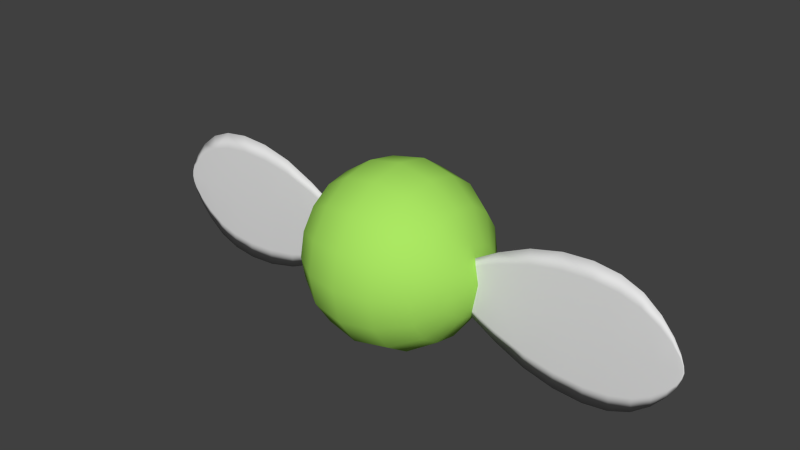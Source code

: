 # Source: LunarBug.blend  (saved by Blender 2.74.0; exported with 4.5.12 LTS)
import bpy
from mathutils import Matrix  # noqa: F401  (used for matrix-valued properties, if any)

bpy.ops.wm.read_factory_settings(use_empty=True)
scene = bpy.context.scene
scene.name = 'Scene'

# ---- collections
col_collection_1 = bpy.data.collections.new('Collection 1'); scene.collection.children.link(col_collection_1)

# ---- materials (node trees are filled in below, after node groups)
mat_bugbody = bpy.data.materials.new('BugBody')
mat_bugbody.alpha_threshold = 0.0
mat_bugbody.use_transparent_shadow = False
mat_bugbody.diffuse_color = (0.4055, 0.8, 0.1234, 1.0)
mat_bugbody.roughness = 0.5
mat_bugwings = bpy.data.materials.new('BugWings')
mat_bugwings.alpha_threshold = 0.0
mat_bugwings.use_transparent_shadow = False
mat_bugwings.roughness = 0.5

# ---- material node trees

# ---- world
world_world = bpy.data.worlds.new('World'); scene.world = world_world
world_world.color = (0.05088, 0.05088, 0.05088)
world_world.use_sun_shadow = False
world_world.sun_shadow_jitter_overblur = 0.0
world_world.cycles.sampling_method = 'MANUAL'
world_world.cycles.sample_map_resolution = 256

# ---- meshes
me_sphere = bpy.data.meshes.new('Sphere')
me_sphere.from_pydata([(-0.3827, 0.0, 0.9239), (-0.7071, 0.0, 0.7071), (-0.9239, 0.0, 0.3827), (-1.0, 0.0, -4.371e-08), (-0.9239, 0.0, -0.3827), (-0.7071, 0.0, -0.7071), (-0.3827, 0.0, -0.9239), (-0.3536, 0.1464, 0.9239), (-0.6533, 0.2706, 0.7071), (-0.8536, 0.3536, 0.3827), (-0.9239, 0.3827, -4.371e-08), (-0.8536, 0.3536, -0.3827), (-0.6533, 0.2706, -0.7071), (-0.3536, 0.1464, -0.9239), (-0.2706, 0.2706, 0.9239), (-0.5, 0.5, 0.7071), (-0.6533, 0.6533, 0.3827), (-0.7071, 0.7071, -4.371e-08), (-0.6533, 0.6533, -0.3827), (-0.5, 0.5, -0.7071), (-0.2706, 0.2706, -0.9239), (-1.51e-07, 0.0, -1.0), (-0.1464, 0.3536, 0.9239), (-0.2706, 0.6533, 0.7071), (-0.3536, 0.8536, 0.3827), (-0.3827, 0.9239, -4.371e-08), (-0.3536, 0.8536, -0.3827), (-0.2706, 0.6533, -0.7071), (-0.1464, 0.3536, -0.9239), (-1.307e-07, 0.3827, 0.9239), (-7.11e-08, 0.7071, 0.7071), (-1.149e-08, 0.9239, 0.3827), (-1.149e-08, 1.0, -4.371e-08), (-1.149e-08, 0.9239, -0.3827), (-7.11e-08, 0.7071, -0.7071), (-5.62e-08, 0.3827, -0.9239), (0.1464, 0.3536, 0.9239), (0.2706, 0.6533, 0.7071), (0.3536, 0.8536, 0.3827), (0.3827, 0.9239, -4.371e-08), (0.3536, 0.8536, -0.3827), (0.2706, 0.6533, -0.7071), (0.1464, 0.3536, -0.9239), (-2.578e-07, -1.068e-07, 1.0), (0.2706, 0.2706, 0.9239), (0.5, 0.5, 0.7071), (0.6533, 0.6533, 0.3827), (0.7071, 0.7071, -4.371e-08), (0.6533, 0.6533, -0.3827), (0.5, 0.5, -0.7071), (0.2706, 0.2706, -0.9239), (0.3536, 0.1464, 0.9239), (0.6533, 0.2706, 0.7071), (0.8536, 0.3536, 0.3827), (0.9239, 0.3827, -4.371e-08), (0.8536, 0.3536, -0.3827), (0.6533, 0.2706, -0.7071), (0.3536, 0.1464, -0.9239), (0.3827, -7.268e-08, 0.9239), (0.7071, -2.664e-07, 0.7071), (0.9239, -2.962e-07, 0.3827), (1.0, -3.26e-07, -4.371e-08), (0.9239, -2.962e-07, -0.3827), (0.7071, -2.664e-07, -0.7071), (0.3827, -1.621e-07, -0.9239), (0.3536, -0.1464, 0.9239), (0.6533, -0.2706, 0.7071), (0.8536, -0.3536, 0.3827), (0.9239, -0.3827, -4.371e-08), (0.8536, -0.3536, -0.3827), (0.6533, -0.2706, -0.7071), (0.3536, -0.1464, -0.9239), (0.2706, -0.2706, 0.9239), (0.5, -0.5, 0.7071), (0.6533, -0.6533, 0.3827), (0.7071, -0.7071, -4.371e-08), (0.6533, -0.6533, -0.3827), (0.5, -0.5, -0.7071), (0.2706, -0.2706, -0.9239), (0.1464, -0.3536, 0.9239), (0.2706, -0.6533, 0.7071), (0.3536, -0.8536, 0.3827), (0.3827, -0.9239, -4.371e-08), (0.3536, -0.8536, -0.3827), (0.2706, -0.6533, -0.7071), (0.1464, -0.3536, -0.9239), (-2.499e-07, -0.3827, 0.9239), (-4.883e-07, -0.7071, 0.7071), (-5.181e-07, -0.9239, 0.3827), (-6.075e-07, -1.0, -4.371e-08), (-5.181e-07, -0.9239, -0.3827), (-4.883e-07, -0.7071, -0.7071), (-3.393e-07, -0.3827, -0.9239), (-0.1464, -0.3536, 0.9239), (-0.2706, -0.6533, 0.7071), (-0.3536, -0.8536, 0.3827), (-0.3827, -0.9239, -4.371e-08), (-0.3536, -0.8536, -0.3827), (-0.2706, -0.6533, -0.7071), (-0.1464, -0.3536, -0.9239), (-0.2706, -0.2706, 0.9239), (-0.5, -0.5, 0.7071), (-0.6533, -0.6533, 0.3827), (-0.7071, -0.7071, -4.371e-08), (-0.6533, -0.6533, -0.3827), (-0.5, -0.5, -0.7071), (-0.2706, -0.2706, -0.9239), (-0.3536, -0.1464, 0.9239), (-0.6533, -0.2706, 0.7071), (-0.8536, -0.3536, 0.3827), (-0.9239, -0.3827, -4.371e-08), (-0.8536, -0.3536, -0.3827), (-0.6533, -0.2706, -0.7071), (-0.3536, -0.1464, -0.9239), (0.281, -0.005133, 0.776), (0.06417, -0.01875, 1.898), (0.7864, -0.005134, 2.491), (0.06417, 0.007557, 1.21), (0.8027, -0.005134, 1.898), (-0.4298, -0.005133, 1.21), (-0.6743, -0.005134, 1.898), (0.5581, -0.005133, 1.21), (0.06417, 0.008482, 1.898), (0.06417, -0.01782, 1.21), (0.5408, -0.005134, 2.906), (0.06417, 0.008182, 2.491), (-0.658, -0.005134, 2.491), (0.06417, -0.01845, 2.491), (0.238, -0.005134, 3.125), (0.06417, 0.003653, 2.906), (-0.4124, -0.005134, 2.906), (0.06417, -0.01392, 2.906), (0.06417, -0.005134, 3.178), (0.06417, -0.001929, 3.125), (-0.1096, -0.005134, 3.125), (0.06417, -0.008338, 3.125), (0.06417, -0.005133, 0.6863), (0.06417, -0.01432, 0.776), (-0.1527, -0.005133, 0.776), (0.06417, 0.004049, 0.776), (0.281, -0.005133, -0.776), (0.06417, -0.01875, -1.898), (0.7864, -0.005134, -2.491), (0.06417, 0.007557, -1.21), (0.8027, -0.005134, -1.898), (-0.4298, -0.005133, -1.21), (-0.6743, -0.005134, -1.898), (0.5581, -0.005133, -1.21), (0.06417, 0.008482, -1.898), (0.06417, -0.01782, -1.21), (0.5408, -0.005134, -2.906), (0.06417, 0.008182, -2.491), (-0.658, -0.005134, -2.491), (0.06417, -0.01845, -2.491), (0.238, -0.005134, -3.125), (0.06417, 0.003653, -2.906), (-0.4124, -0.005134, -2.906), (0.06417, -0.01392, -2.906), (0.06417, -0.005134, -3.178), (0.06417, -0.001929, -3.125), (-0.1096, -0.005134, -3.125), (0.06417, -0.008338, -3.125), (0.06417, -0.005133, -0.6863), (0.06417, -0.01432, -0.776), (-0.1527, -0.005133, -0.776), (0.06417, 0.004049, -0.776), (0.06417, 0.00668, 0.9292), (-0.2634, -0.005133, 0.9292), (0.06417, -0.01695, 0.9292), (0.3917, -0.005133, 0.9292), (-0.4897, -0.01535, 1.898), (0.06417, -0.01914, 2.218), (0.4347, -0.01465, 1.21), (-0.6954, -0.005134, 2.218), (0.06417, 0.00887, 2.218), (0.8237, -0.005134, 2.218), (-0.3063, 0.004384, 1.21), (0.6181, 0.005078, 1.898), (-0.3063, -0.01465, 1.21), (0.6181, -0.01535, 1.898), (-0.4897, 0.005078, 1.898), (0.4347, 0.004384, 1.21), (-0.5881, -0.005133, 1.554), (0.7164, -0.005133, 1.554), (0.06417, 0.007788, 1.554), (0.06417, -0.01805, 1.554), (0.06417, -0.0167, 2.719), (-0.5634, -0.005134, 2.719), (0.06417, 0.006436, 2.719), (0.6917, -0.005134, 2.719), (0.6058, 0.004853, 2.491), (0.6058, -0.01512, 2.491), (-0.4775, 0.004853, 2.491), (-0.4775, -0.01512, 2.491), (0.06417, -0.01087, 3.044), (-0.2472, -0.005134, 3.044), (0.06417, 0.0006069, 3.044), (0.3755, -0.005134, 3.044), (0.4216, 0.001457, 2.906), (0.4216, -0.01172, 2.906), (-0.2933, 0.001457, 2.906), (-0.2933, -0.01172, 2.906), (0.06417, -0.006396, 3.165), (-0.00431, -0.005134, 3.165), (0.06417, -0.003871, 3.165), (0.1326, -0.005134, 3.165), (0.1945, -0.002731, 3.125), (0.1945, -0.007537, 3.125), (-0.06618, -0.002731, 3.125), (-0.06618, -0.007537, 3.125), (0.06417, -8.359e-07, 0.7087), (-0.05704, -0.005133, 0.7087), (0.06417, -0.01027, 0.7087), (0.1854, -0.005133, 0.7087), (0.2268, -0.01202, 0.776), (0.2268, 0.001753, 0.776), (-0.09846, -0.01202, 0.776), (-0.09846, 0.001753, 0.776), (0.06417, 0.00668, -0.9292), (-0.2634, -0.005133, -0.9292), (0.06417, -0.01695, -0.9292), (0.3917, -0.005133, -0.9292), (-0.4897, -0.01535, -1.898), (0.06417, -0.01914, -2.218), (0.4347, -0.01465, -1.21), (-0.6954, -0.005134, -2.218), (0.06417, 0.00887, -2.218), (0.8237, -0.005134, -2.218), (-0.3063, 0.004384, -1.21), (0.6181, 0.005078, -1.898), (-0.3063, -0.01465, -1.21), (0.6181, -0.01535, -1.898), (-0.4897, 0.005078, -1.898), (0.4347, 0.004384, -1.21), (-0.5881, -0.005133, -1.554), (0.7164, -0.005133, -1.554), (0.06417, 0.007788, -1.554), (0.06417, -0.01805, -1.554), (0.06417, -0.0167, -2.719), (-0.5634, -0.005134, -2.719), (0.06417, 0.006436, -2.719), (0.6917, -0.005134, -2.719), (0.6058, 0.004853, -2.491), (0.6058, -0.01512, -2.491), (-0.4775, 0.004853, -2.491), (-0.4775, -0.01512, -2.491), (0.06417, -0.01087, -3.044), (-0.2472, -0.005134, -3.044), (0.06417, 0.0006069, -3.044), (0.3755, -0.005134, -3.044), (0.4216, 0.001457, -2.906), (0.4216, -0.01172, -2.906), (-0.2933, 0.001457, -2.906), (-0.2933, -0.01172, -2.906), (0.06417, -0.006396, -3.165), (-0.00431, -0.005134, -3.165), (0.06417, -0.003871, -3.165), (0.1326, -0.005134, -3.165), (0.1945, -0.002731, -3.125), (0.1945, -0.007537, -3.125), (-0.06618, -0.002731, -3.125), (-0.06618, -0.007537, -3.125), (0.06417, -8.359e-07, -0.7087), (-0.05704, -0.005133, -0.7087), (0.06417, -0.01027, -0.7087), (0.1854, -0.005133, -0.7087), (0.2268, -0.01202, -0.776), (0.2268, 0.001753, -0.776), (-0.09846, -0.01202, -0.776), (-0.09846, 0.001753, -0.776), (0.3098, 0.003726, 0.9292), (-0.1815, 0.003726, 0.9292), (0.3098, -0.01399, 0.9292), (-0.1815, -0.01399, 0.9292), (0.6338, 0.005369, 2.218), (-0.5055, 0.005369, 2.218), (0.6338, -0.01564, 2.218), (-0.5055, -0.01564, 2.218), (-0.425, -0.01482, 1.554), (0.5534, -0.01482, 1.554), (-0.425, 0.004558, 1.554), (0.5534, 0.004558, 1.554), (0.5348, 0.003544, 2.719), (-0.4065, 0.003544, 2.719), (0.5348, -0.01381, 2.719), (-0.4065, -0.01381, 2.719), (0.2977, -0.0008283, 3.044), (-0.1694, -0.0008283, 3.044), (0.2977, -0.009439, 3.044), (-0.1694, -0.009439, 3.044), (0.1332, -0.003861, 3.155), (-0.004888, -0.003861, 3.155), (0.1332, -0.006407, 3.155), (-0.004888, -0.006407, 3.155), (0.1662, -0.0008118, 0.7262), (-0.03789, -0.0008118, 0.7262), (0.1662, -0.009455, 0.7262), (-0.03789, -0.009455, 0.7262), (0.3098, 0.003726, -0.9292), (-0.1815, 0.003726, -0.9292), (0.3098, -0.01399, -0.9292), (-0.1815, -0.01399, -0.9292), (0.6338, 0.005369, -2.218), (-0.5055, 0.005369, -2.218), (0.6338, -0.01564, -2.218), (-0.5055, -0.01564, -2.218), (-0.425, -0.01482, -1.554), (0.5534, -0.01482, -1.554), (-0.425, 0.004558, -1.554), (0.5534, 0.004558, -1.554), (0.5348, 0.003544, -2.719), (-0.4065, 0.003544, -2.719), (0.5348, -0.01381, -2.719), (-0.4065, -0.01381, -2.719), (0.2977, -0.0008283, -3.044), (-0.1694, -0.0008283, -3.044), (0.2977, -0.009439, -3.044), (-0.1694, -0.009439, -3.044), (0.1332, -0.003861, -3.155), (-0.004888, -0.003861, -3.155), (0.1332, -0.006407, -3.155), (-0.004888, -0.006407, -3.155), (0.1662, -0.0008118, -0.7262), (-0.03789, -0.0008118, -0.7262), (0.1662, -0.009455, -0.7262), (-0.03789, -0.009455, -0.7262)], [], [(6, 5, 12, 13), (5, 4, 11, 12), (4, 3, 10, 11), (3, 2, 9, 10), (2, 1, 8, 9), (1, 0, 7, 8), (13, 12, 19, 20), (12, 11, 18, 19), (11, 10, 17, 18), (10, 9, 16, 17), (9, 8, 15, 16), (8, 7, 14, 15), (20, 19, 27, 28), (19, 18, 26, 27), (18, 17, 25, 26), (17, 16, 24, 25), (16, 15, 23, 24), (15, 14, 22, 23), (28, 27, 34, 35), (27, 26, 33, 34), (26, 25, 32, 33), (25, 24, 31, 32), (24, 23, 30, 31), (23, 22, 29, 30), (35, 34, 41, 42), (34, 33, 40, 41), (33, 32, 39, 40), (32, 31, 38, 39), (31, 30, 37, 38), (30, 29, 36, 37), (42, 41, 49, 50), (41, 40, 48, 49), (40, 39, 47, 48), (39, 38, 46, 47), (38, 37, 45, 46), (37, 36, 44, 45), (50, 49, 56, 57), (49, 48, 55, 56), (48, 47, 54, 55), (47, 46, 53, 54), (46, 45, 52, 53), (45, 44, 51, 52), (57, 56, 63, 64), (56, 55, 62, 63), (55, 54, 61, 62), (54, 53, 60, 61), (53, 52, 59, 60), (52, 51, 58, 59), (64, 63, 70, 71), (63, 62, 69, 70), (62, 61, 68, 69), (61, 60, 67, 68), (60, 59, 66, 67), (59, 58, 65, 66), (71, 70, 77, 78), (70, 69, 76, 77), (69, 68, 75, 76), (68, 67, 74, 75), (67, 66, 73, 74), (66, 65, 72, 73), (78, 77, 84, 85), (77, 76, 83, 84), (76, 75, 82, 83), (75, 74, 81, 82), (74, 73, 80, 81), (73, 72, 79, 80), (85, 84, 91, 92), (84, 83, 90, 91), (83, 82, 89, 90), (82, 81, 88, 89), (81, 80, 87, 88), (80, 79, 86, 87), (92, 91, 98, 99), (91, 90, 97, 98), (90, 89, 96, 97), (89, 88, 95, 96), (88, 87, 94, 95), (87, 86, 93, 94), (99, 98, 105, 106), (98, 97, 104, 105), (97, 96, 103, 104), (96, 95, 102, 103), (95, 94, 101, 102), (94, 93, 100, 101), (106, 105, 112, 113), (105, 104, 111, 112), (104, 103, 110, 111), (103, 102, 109, 110), (102, 101, 108, 109), (101, 100, 107, 108), (21, 6, 13), (0, 43, 7), (21, 13, 20), (7, 43, 14), (21, 20, 28), (14, 43, 22), (21, 28, 35), (22, 43, 29), (21, 35, 42), (29, 43, 36), (21, 42, 50), (36, 43, 44), (21, 50, 57), (44, 43, 51), (21, 57, 64), (51, 43, 58), (21, 64, 71), (58, 43, 65), (21, 71, 78), (65, 43, 72), (21, 78, 85), (72, 43, 79), (21, 85, 92), (79, 43, 86), (21, 92, 99), (86, 43, 93), (21, 99, 106), (93, 43, 100), (21, 106, 113), (100, 43, 107), (21, 113, 6), (113, 112, 5, 6), (112, 111, 4, 5), (111, 110, 3, 4), (110, 109, 2, 3), (109, 108, 1, 2), (108, 107, 0, 1), (107, 43, 0), (114, 214, 272, 169), (114, 169, 270, 215), (114, 215, 294, 213), (114, 213, 296, 214), (115, 185, 278, 170), (115, 170, 277, 171), (115, 171, 276, 179), (115, 179, 279, 185), (116, 190, 274, 175), (116, 175, 276, 191), (116, 191, 284, 189), (116, 189, 282, 190), (117, 184, 280, 176), (117, 176, 271, 166), (117, 166, 270, 181), (117, 181, 281, 184), (118, 177, 281, 183), (118, 183, 279, 179), (118, 179, 276, 175), (118, 175, 274, 177), (119, 176, 280, 182), (119, 182, 278, 178), (119, 178, 273, 167), (119, 167, 271, 176), (120, 180, 275, 173), (120, 173, 277, 170), (120, 170, 278, 182), (120, 182, 280, 180), (121, 181, 270, 169), (121, 169, 272, 172), (121, 172, 279, 183), (121, 183, 281, 181), (122, 174, 275, 180), (122, 180, 280, 184), (122, 184, 281, 177), (122, 177, 274, 174), (123, 168, 273, 178), (123, 178, 278, 185), (123, 185, 279, 172), (123, 172, 272, 168), (124, 198, 282, 189), (124, 189, 284, 199), (124, 199, 288, 197), (124, 197, 286, 198), (125, 192, 275, 174), (125, 174, 274, 190), (125, 190, 282, 188), (125, 188, 283, 192), (126, 193, 277, 173), (126, 173, 275, 192), (126, 192, 283, 187), (126, 187, 285, 193), (127, 191, 276, 171), (127, 171, 277, 193), (127, 193, 285, 186), (127, 186, 284, 191), (128, 206, 286, 197), (128, 197, 288, 207), (128, 207, 292, 205), (128, 205, 290, 206), (129, 200, 283, 188), (129, 188, 282, 198), (129, 198, 286, 196), (129, 196, 287, 200), (130, 201, 285, 187), (130, 187, 283, 200), (130, 200, 287, 195), (130, 195, 289, 201), (131, 199, 284, 186), (131, 186, 285, 201), (131, 201, 289, 194), (131, 194, 288, 199), (132, 202, 293, 203), (132, 203, 291, 204), (132, 204, 290, 205), (132, 205, 292, 202), (133, 208, 287, 196), (133, 196, 286, 206), (133, 206, 290, 204), (133, 204, 291, 208), (134, 209, 289, 195), (134, 195, 287, 208), (134, 208, 291, 203), (134, 203, 293, 209), (135, 207, 288, 194), (135, 194, 289, 209), (135, 209, 293, 202), (135, 202, 292, 207), (136, 210, 295, 211), (136, 211, 297, 212), (136, 212, 296, 213), (136, 213, 294, 210), (137, 216, 273, 168), (137, 168, 272, 214), (137, 214, 296, 212), (137, 212, 297, 216), (138, 217, 271, 167), (138, 167, 273, 216), (138, 216, 297, 211), (138, 211, 295, 217), (139, 215, 270, 166), (139, 166, 271, 217), (139, 217, 295, 210), (139, 210, 294, 215), (140, 221, 300, 266), (140, 266, 324, 265), (140, 265, 322, 267), (140, 267, 298, 221), (141, 222, 306, 237), (141, 237, 307, 231), (141, 231, 304, 223), (141, 223, 305, 222), (142, 227, 302, 242), (142, 242, 310, 241), (142, 241, 312, 243), (142, 243, 304, 227), (143, 228, 308, 236), (143, 236, 309, 233), (143, 233, 298, 218), (143, 218, 299, 228), (144, 235, 309, 229), (144, 229, 302, 227), (144, 227, 304, 231), (144, 231, 307, 235), (145, 234, 308, 228), (145, 228, 299, 219), (145, 219, 301, 230), (145, 230, 306, 234), (146, 225, 303, 232), (146, 232, 308, 234), (146, 234, 306, 222), (146, 222, 305, 225), (147, 221, 298, 233), (147, 233, 309, 235), (147, 235, 307, 224), (147, 224, 300, 221), (148, 232, 303, 226), (148, 226, 302, 229), (148, 229, 309, 236), (148, 236, 308, 232), (149, 230, 301, 220), (149, 220, 300, 224), (149, 224, 307, 237), (149, 237, 306, 230), (150, 241, 310, 250), (150, 250, 314, 249), (150, 249, 316, 251), (150, 251, 312, 241), (151, 226, 303, 244), (151, 244, 311, 240), (151, 240, 310, 242), (151, 242, 302, 226), (152, 225, 305, 245), (152, 245, 313, 239), (152, 239, 311, 244), (152, 244, 303, 225), (153, 223, 304, 243), (153, 243, 312, 238), (153, 238, 313, 245), (153, 245, 305, 223), (154, 249, 314, 258), (154, 258, 318, 257), (154, 257, 320, 259), (154, 259, 316, 249), (155, 240, 311, 252), (155, 252, 315, 248), (155, 248, 314, 250), (155, 250, 310, 240), (156, 239, 313, 253), (156, 253, 317, 247), (156, 247, 315, 252), (156, 252, 311, 239), (157, 238, 312, 251), (157, 251, 316, 246), (157, 246, 317, 253), (157, 253, 313, 238), (158, 255, 321, 254), (158, 254, 320, 257), (158, 257, 318, 256), (158, 256, 319, 255), (159, 248, 315, 260), (159, 260, 319, 256), (159, 256, 318, 258), (159, 258, 314, 248), (160, 247, 317, 261), (160, 261, 321, 255), (160, 255, 319, 260), (160, 260, 315, 247), (161, 246, 316, 259), (161, 259, 320, 254), (161, 254, 321, 261), (161, 261, 317, 246), (162, 263, 323, 262), (162, 262, 322, 265), (162, 265, 324, 264), (162, 264, 325, 263), (163, 220, 301, 268), (163, 268, 325, 264), (163, 264, 324, 266), (163, 266, 300, 220), (164, 219, 299, 269), (164, 269, 323, 263), (164, 263, 325, 268), (164, 268, 301, 219), (165, 218, 298, 267), (165, 267, 322, 262), (165, 262, 323, 269), (165, 269, 299, 218)])
me_sphere.polygons.foreach_set('use_smooth', [True] * 336)
me_sphere.polygons.foreach_set('material_index', [0, 0, 0, 0, 0, 0, 0, 0, 0, 0, 0, 0, 0, 0, 0, 0, 0, 0, 0, 0, 0, 0, 0, 0, 0, 0, 0, 0, 0, 0, 0, 0, 0, 0, 0, 0, 0, 0, 0, 0, 0, 0, 0, 0, 0, 0, 0, 0, 0, 0, 0, 0, 0, 0, 0, 0, 0, 0, 0, 0, 0, 0, 0, 0, 0, 0, 0, 0, 0, 0, 0, 0, 0, 0, 0, 0, 0, 0, 0, 0, 0, 0, 0, 0, 0, 0, 0, 0, 0, 0, 0, 0, 0, 0, 0, 0, 0, 0, 0, 0, 0, 0, 0, 0, 0, 0, 0, 0, 0, 0, 0, 0, 0, 0, 0, 0, 0, 0, 0, 0, 0, 0, 0, 0, 0, 0, 0, 0, 1, 1, 1, 1, 1, 1, 1, 1, 1, 1, 1, 1, 1, 1, 1, 1, 1, 1, 1, 1, 1, 1, 1, 1, 1, 1, 1, 1, 1, 1, 1, 1, 1, 1, 1, 1, 1, 1, 1, 1, 1, 1, 1, 1, 1, 1, 1, 1, 1, 1, 1, 1, 1, 1, 1, 1, 1, 1, 1, 1, 1, 1, 1, 1, 1, 1, 1, 1, 1, 1, 1, 1, 1, 1, 1, 1, 1, 1, 1, 1, 1, 1, 1, 1, 1, 1, 1, 1, 1, 1, 1, 1, 1, 1, 1, 1, 1, 1, 1, 1, 1, 1, 1, 1, 1, 1, 1, 1, 1, 1, 1, 1, 1, 1, 1, 1, 1, 1, 1, 1, 1, 1, 1, 1, 1, 1, 1, 1, 1, 1, 1, 1, 1, 1, 1, 1, 1, 1, 1, 1, 1, 1, 1, 1, 1, 1, 1, 1, 1, 1, 1, 1, 1, 1, 1, 1, 1, 1, 1, 1, 1, 1, 1, 1, 1, 1, 1, 1, 1, 1, 1, 1, 1, 1, 1, 1, 1, 1, 1, 1, 1, 1, 1, 1, 1, 1, 1, 1, 1, 1, 1, 1, 1, 1, 1, 1, 1, 1, 1, 1, 1, 1, 1, 1, 1, 1, 1, 1])
me_sphere.materials.append(mat_bugbody)
me_sphere.materials.append(mat_bugwings)
me_sphere.use_remesh_preserve_volume = False
me_sphere.use_remesh_preserve_attributes = False
me_sphere.use_mirror_vertex_groups = False
me_sphere.update()
arm_armature = bpy.data.armatures.new('Armature')  # bones are not reproduced

# ---- objects
ob_armature = bpy.data.objects.new('Armature', arm_armature)
ob_sphere = bpy.data.objects.new('Sphere', me_sphere)

# ---- transforms, parenting, visibility, modifiers, constraints
ob_armature.location = (0.0, 0.0, -0.847)
ob_armature.show_in_front = True
ob_armature.lineart.crease_threshold = 0.0
ob_sphere.parent = ob_armature
ob_sphere.matrix_parent_inverse = Matrix(((1.0, 0.0, 0.0, 0.0), (0.0, 1.0, 0.0, 0.0), (0.0, 0.0, 1.0, 0.847), (0.0, 0.0, 0.0, 1.0)))
ob_sphere.location = (0.0, 0.0, 0.0)
ob_sphere.rotation_euler = (-1.344e-07, 1.571, 0.0)
ob_sphere.lineart.crease_threshold = 0.0
_vg = ob_sphere.vertex_groups.new(name='Bone')
_vg.add([0, 1, 2, 3, 4, 5, 6, 7, 8, 9, 10, 11, 12, 13, 14, 15, 16, 17, 18, 19, 20, 21, 22, 23, 24, 25, 26, 27, 28, 29, 30, 31, 32, 33, 34, 35, 36, 37, 38, 39, 40, 41, 42, 43, 44, 45, 46, 47, 48, 49, 50, 51, 52, 53, 54, 55, 56, 57, 58, 59, 60, 61, 62, 63, 64, 65, 66, 67, 68, 69, 70, 71, 72, 73, 74, 75, 76, 77, 78, 79, 80, 81, 82, 83, 84, 85, 86, 87, 88, 89, 90, 91, 92, 93, 94, 95, 96, 97, 98, 99, 100, 101, 102, 103, 104, 105, 106, 107, 108, 109, 110, 111, 112, 113], 1.0, 'REPLACE')
_vg = ob_sphere.vertex_groups.new(name='WingR')
_vg.add([114, 115, 116, 117, 118, 119, 120, 121, 122, 123, 124, 125, 126, 127, 128, 129, 130, 131, 132, 133, 134, 135, 136, 137, 138, 139, 166, 167, 168, 169, 170, 171, 172, 173, 174, 175, 176, 177, 178, 179, 180, 181, 182, 183, 184, 185, 186, 187, 188, 189, 190, 191, 192, 193, 194, 195, 196, 197, 198, 199, 200, 201, 202, 203, 204, 205, 206, 207, 208, 209, 210, 211, 212, 213, 214, 215, 216, 217, 270, 271, 272, 273, 274, 275, 276, 277, 278, 279, 280, 281, 282, 283, 284, 285, 286, 287, 288, 289, 290, 291, 292, 293, 294, 295, 296, 297], 1.0, 'REPLACE')
_vg = ob_sphere.vertex_groups.new(name='WingL')
_vg.add([140, 141, 142, 143, 144, 145, 146, 147, 148, 149, 150, 151, 152, 153, 154, 155, 156, 157, 158, 159, 160, 161, 162, 163, 164, 165, 218, 219, 220, 221, 222, 223, 224, 225, 226, 227, 228, 229, 230, 231, 232, 233, 234, 235, 236, 237, 238, 239, 240, 241, 242, 243, 244, 245, 246, 247, 248, 249, 250, 251, 252, 253, 254, 255, 256, 257, 258, 259, 260, 261, 262, 263, 264, 265, 266, 267, 268, 269, 298, 299, 300, 301, 302, 303, 304, 305, 306, 307, 308, 309, 310, 311, 312, 313, 314, 315, 316, 317, 318, 319, 320, 321, 322, 323, 324, 325], 1.0, 'REPLACE')
_m = ob_sphere.modifiers.new('Armature', 'ARMATURE')
_m.object = ob_armature

# ---- collection membership
col_collection_1.objects.link(ob_armature)
col_collection_1.objects.link(ob_sphere)

# ---- scene / render settings (as saved in the file)
scene.frame_start = 1; scene.frame_end = 10; scene.frame_set(2)
scene.render.engine = 'BLENDER_EEVEE_NEXT'
scene.render.resolution_percentage = 50
scene.render.dither_intensity = 0.0
scene.cycles.use_denoising = False
scene.cycles.samples = 10
scene.cycles.sampling_pattern = 'TABULATED_SOBOL'
scene.cycles.light_sampling_threshold = 0.0
scene.cycles.use_adaptive_sampling = False
scene.cycles.use_light_tree = False
scene.cycles.blur_glossy = 0.0
scene.cycles.pixel_filter_type = 'GAUSSIAN'
scene.cycles.sample_clamp_indirect = 0.0
scene.view_settings.view_transform = 'Standard'
bpy.context.view_layer.update()

# ---- added for rendering (the .blend has no active camera and no usable light): camera, sun
cam_auto = bpy.data.cameras.new('AutoCamera')
cam_auto.lens = 50.0
cam_auto.sensor_width = 36.0
cam_auto.clip_end = 1000.0
ob_auto_camera = bpy.data.objects.new('AutoCamera', cam_auto)
scene.collection.objects.link(ob_auto_camera)
ob_auto_camera.location = (6.35551, -7.62106, 5.40043)
ob_auto_camera.rotation_euler = (1.09748, -7.21219e-08, 0.694738)
scene.camera = ob_auto_camera
light_auto_sun = bpy.data.lights.new('AutoSun', 'SUN')
light_auto_sun.energy = 3.0
light_auto_sun.angle = 0.0523599
ob_auto_sun = bpy.data.objects.new('AutoSun', light_auto_sun)
scene.collection.objects.link(ob_auto_sun)
ob_auto_sun.rotation_euler = (0.872665, 0.174533, 0.523599)
bpy.context.view_layer.update()

